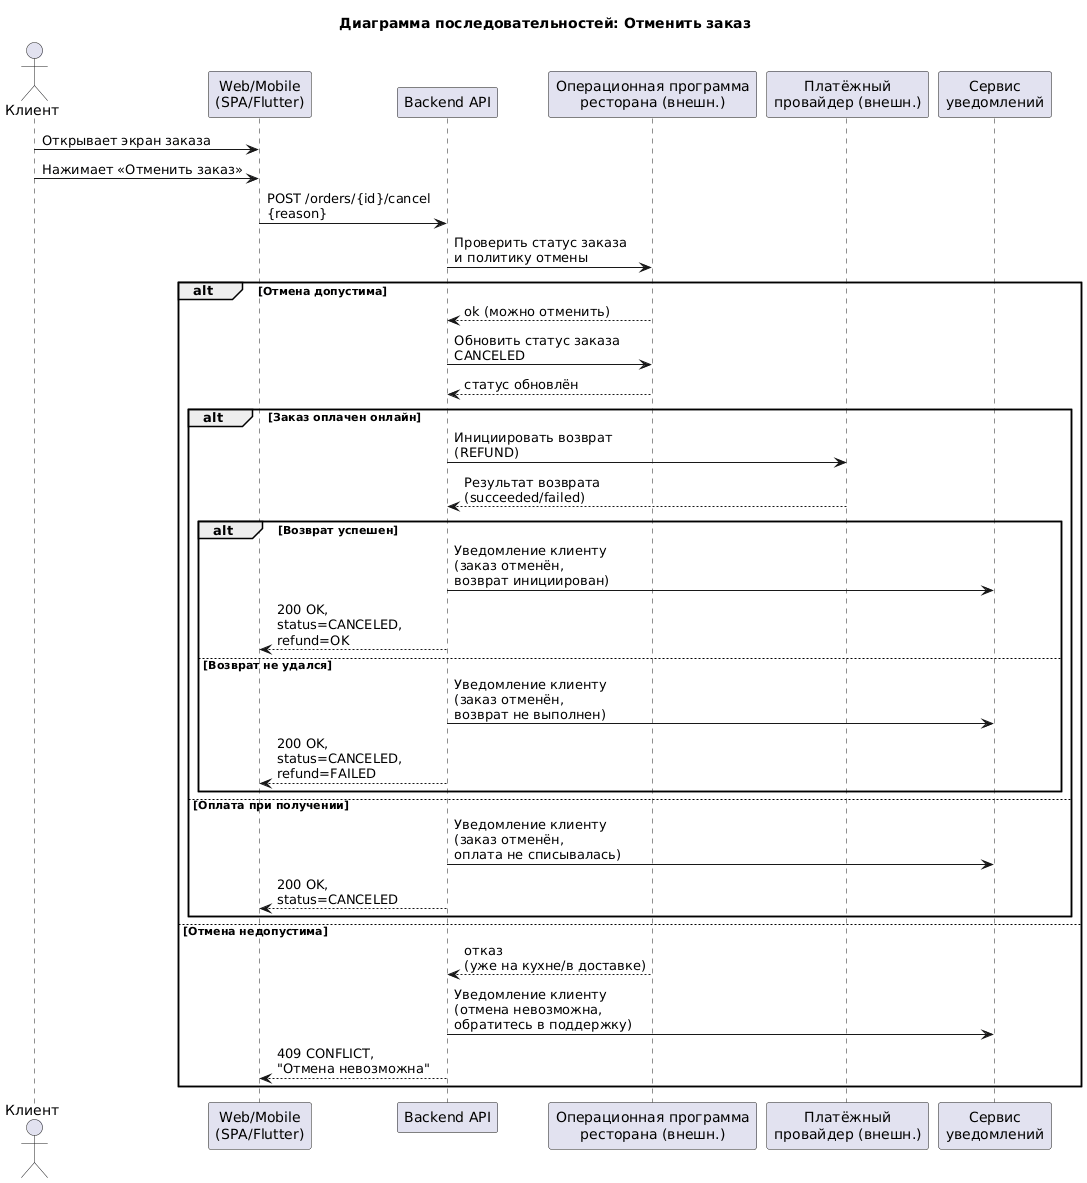

The diagram above was rendered by PlantUML. Its source (embedded in the PNG):
@startuml
title Диаграмма последовательностей: Отменить заказ

actor Клиент as Client
participant "Web/Mobile\n(SPA/Flutter)" as Frontend
participant "Backend API" as Backend
participant "Операционная программа\nресторана (внешн.)" as Ops
participant "Платёжный\nпровайдер (внешн.)" as PSP
participant "Сервис\nуведомлений" as Notifier

Client -> Frontend : Открывает экран заказа
Client -> Frontend : Нажимает «Отменить заказ»

Frontend -> Backend : POST /orders/{id}/cancel\n{reason}
Backend -> Ops : Проверить статус заказа\nи политику отмены

alt Отмена допустима
  Ops --> Backend : ok (можно отменить)

  Backend -> Ops : Обновить статус заказа\nCANCELED
  Ops --> Backend : статус обновлён

  alt Заказ оплачен онлайн
    Backend -> PSP : Инициировать возврат\n(REFUND)
    PSP --> Backend : Результат возврата\n(succeeded/failed)

    alt Возврат успешен
      Backend -> Notifier : Уведомление клиенту\n(заказ отменён,\nвозврат инициирован)
      Backend --> Frontend : 200 OK,\nstatus=CANCELED,\nrefund=OK
    else Возврат не удался
      Backend -> Notifier : Уведомление клиенту\n(заказ отменён,\nвозврат не выполнен)
      Backend --> Frontend : 200 OK,\nstatus=CANCELED,\nrefund=FAILED
    end

  else Оплата при получении
    Backend -> Notifier : Уведомление клиенту\n(заказ отменён,\nоплата не списывалась)
    Backend --> Frontend : 200 OK,\nstatus=CANCELED
  end

else Отмена недопустима
  Ops --> Backend : отказ\n(уже на кухне/в доставке)

  Backend -> Notifier : Уведомление клиенту\n(отмена невозможна,\nобратитесь в поддержку)
  Backend --> Frontend : 409 CONFLICT,\n"Отмена невозможна"
end
@enduml